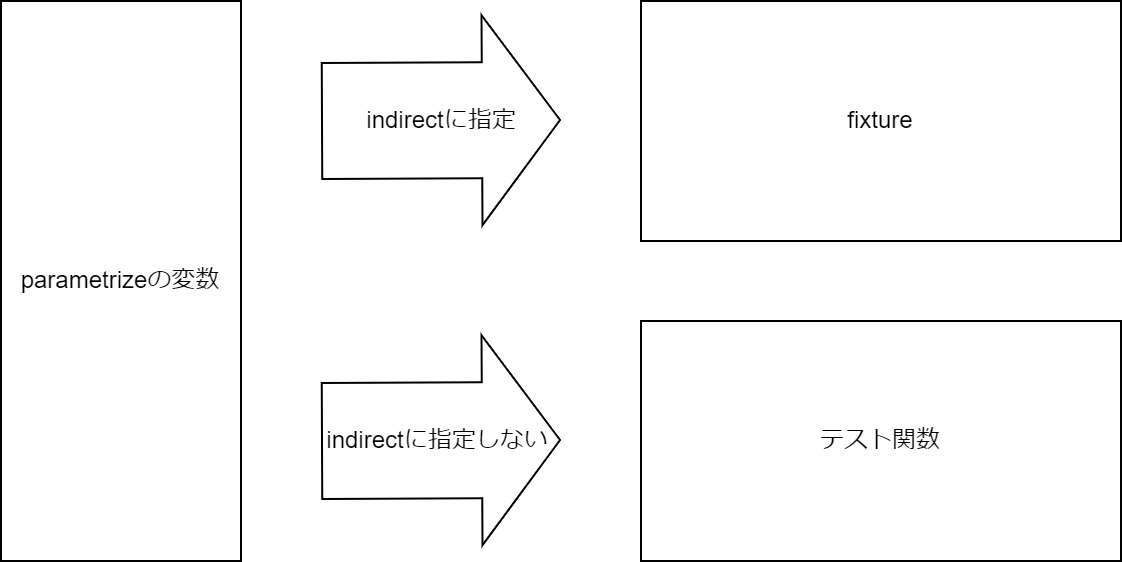

The diagram above was exported from draw.io. Its source (the exported page's mxGraphModel, read from the mxfile embedded in the PNG):
<mxGraphModel dx="1232" dy="1195" grid="1" gridSize="10" guides="1" tooltips="1" connect="1" arrows="1" fold="1" page="1" pageScale="1" pageWidth="827" pageHeight="1169" math="0" shadow="0">
  <root>
    <mxCell id="0" />
    <mxCell id="1" parent="0" />
    <mxCell id="yRGpCDAvZhgddGUZu4D1-1" value="parametrizeの変数" style="whiteSpace=wrap;html=1;" vertex="1" parent="1">
      <mxGeometry x="160" y="280" width="120" height="280" as="geometry" />
    </mxCell>
    <mxCell id="yRGpCDAvZhgddGUZu4D1-2" value="" style="shape=flexArrow;endArrow=classic;html=1;rounded=0;endWidth=46;endSize=12.67;width=58;" edge="1" parent="1">
      <mxGeometry width="50" height="50" relative="1" as="geometry">
        <mxPoint x="320" y="340" as="sourcePoint" />
        <mxPoint x="440" y="339.5" as="targetPoint" />
      </mxGeometry>
    </mxCell>
    <mxCell id="yRGpCDAvZhgddGUZu4D1-3" value="" style="shape=flexArrow;endArrow=classic;html=1;rounded=0;endWidth=46;endSize=12.67;width=58;" edge="1" parent="1">
      <mxGeometry width="50" height="50" relative="1" as="geometry">
        <mxPoint x="320" y="500" as="sourcePoint" />
        <mxPoint x="440" y="499.5" as="targetPoint" />
      </mxGeometry>
    </mxCell>
    <mxCell id="yRGpCDAvZhgddGUZu4D1-5" value="fixture" style="whiteSpace=wrap;html=1;" vertex="1" parent="1">
      <mxGeometry x="480" y="280" width="240" height="120" as="geometry" />
    </mxCell>
    <mxCell id="yRGpCDAvZhgddGUZu4D1-6" value="テスト関数" style="whiteSpace=wrap;html=1;" vertex="1" parent="1">
      <mxGeometry x="480" y="440" width="240" height="120" as="geometry" />
    </mxCell>
    <mxCell id="yRGpCDAvZhgddGUZu4D1-7" value="indirectに指定" style="text;html=1;align=center;verticalAlign=middle;resizable=0;points=[];autosize=1;strokeColor=none;fillColor=none;" vertex="1" parent="1">
      <mxGeometry x="330" y="325" width="100" height="30" as="geometry" />
    </mxCell>
    <mxCell id="yRGpCDAvZhgddGUZu4D1-9" value="indirectに指定しない" style="text;html=1;align=center;verticalAlign=middle;resizable=0;points=[];autosize=1;strokeColor=none;fillColor=none;" vertex="1" parent="1">
      <mxGeometry x="313" y="485" width="130" height="30" as="geometry" />
    </mxCell>
  </root>
</mxGraphModel>